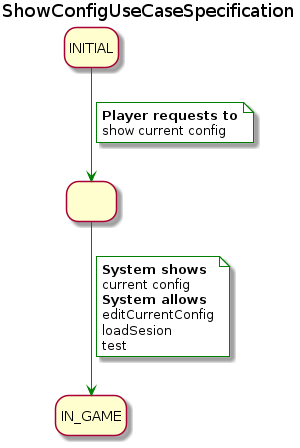

The diagram above was rendered by PlantUML. Its source (embedded in the PNG):
@startuml ShowConfigUseCaseSpecification
title ShowConfigUseCaseSpecification
skinparam NoteBackgroundColor white
hide empty description
state INITIAL
state showConfig as " "
state IN_GAME

INITIAL-[#green]-> showConfig
note on link #white
  <b>Player requests to
  show current config
end note

showConfig -[#green]-> IN_GAME
note on link #white
  <b>System shows
  current config
  <b>System allows
  editCurrentConfig
  loadSesion
  test
end note
@enduml